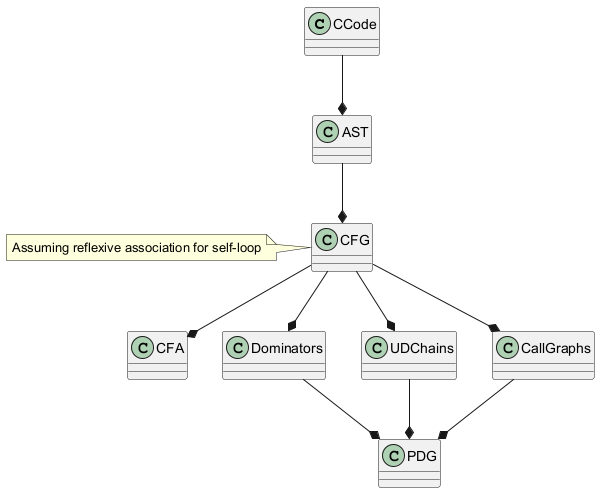

The diagram above was rendered by PlantUML. Its source (embedded in the PNG):
@startuml
class CCode
class AST
class CFG
class CFA
class Dominators
class UDChains
class CallGraphs
class PDG

CCode --* AST
AST --* CFG
CFG --* CFA
CFG --* Dominators
CFG --* UDChains
CFG --* CallGraphs
Dominators --* PDG
UDChains --* PDG
CallGraphs --* PDG
note left of CFG: Assuming reflexive association for self-loop
@enduml